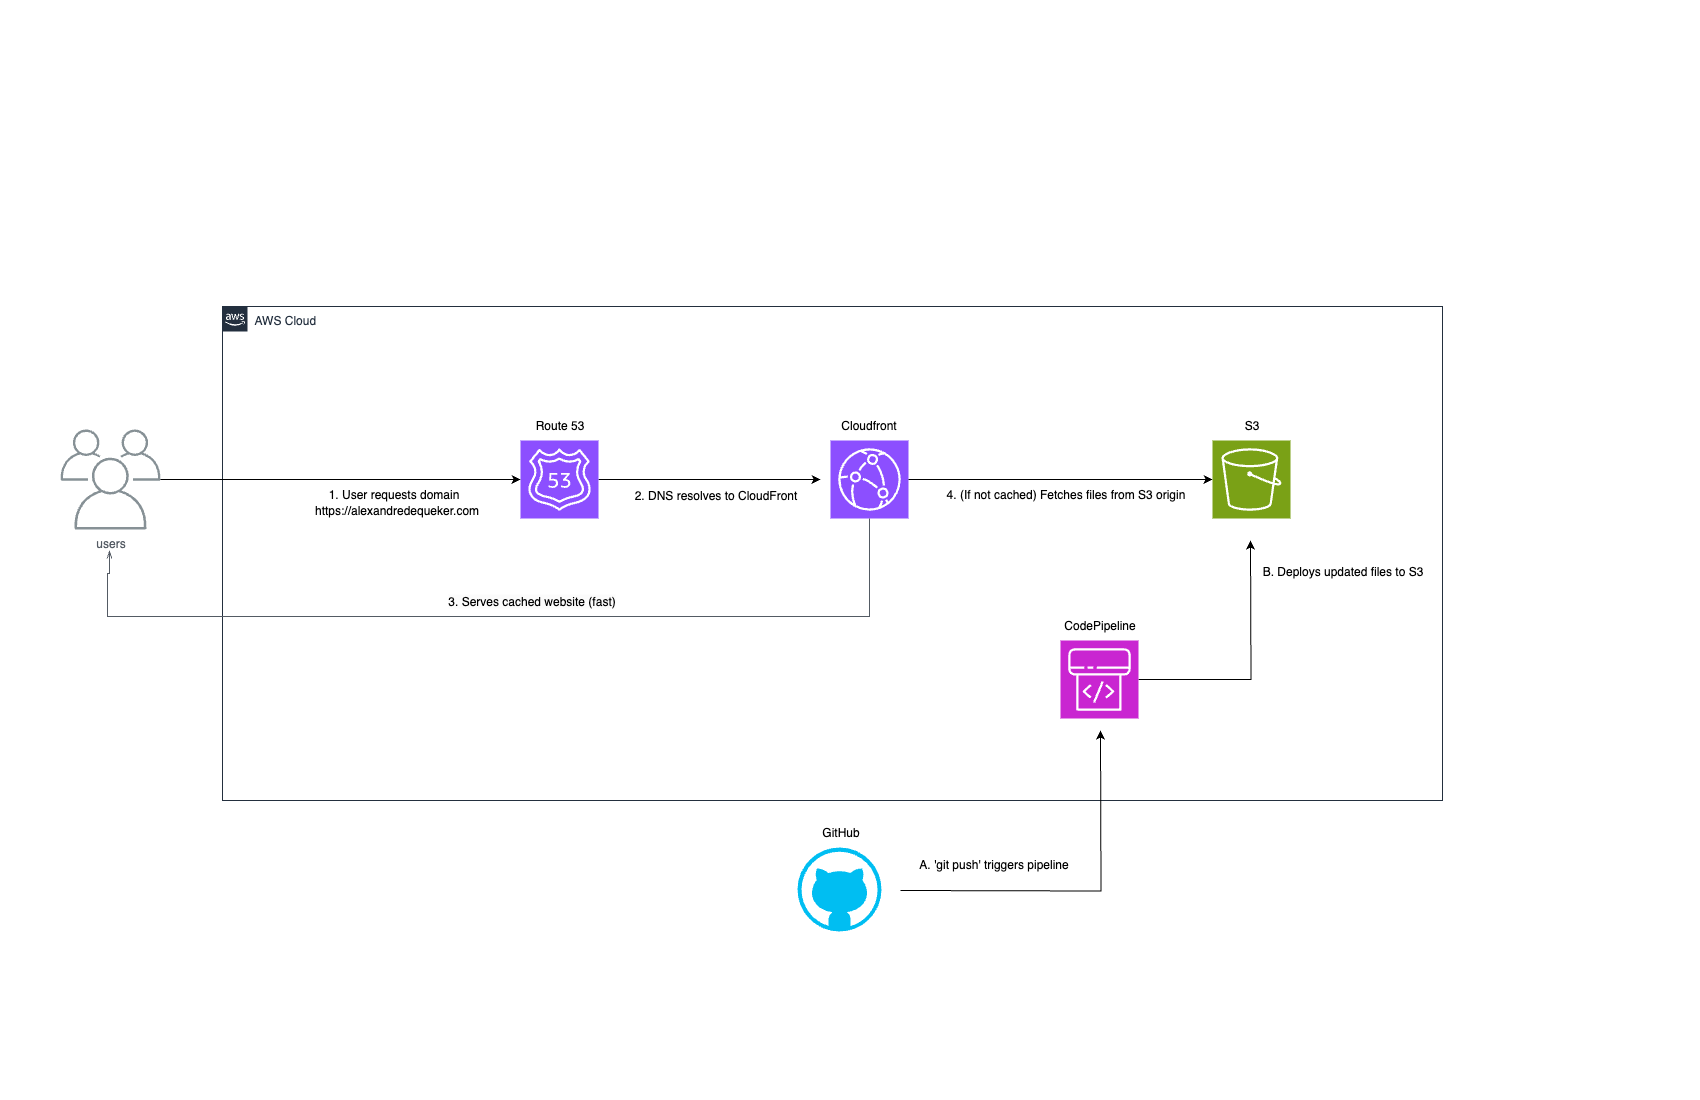

The diagram above was exported from draw.io. Its source (the exported page's mxGraphModel, read from the mxfile embedded in the PNG):
<mxGraphModel dx="1673" dy="1147" grid="0" gridSize="10" guides="1" tooltips="1" connect="1" arrows="1" fold="1" page="1" pageScale="1" pageWidth="1700" pageHeight="1100" background="none" math="0" shadow="0">
  <root>
    <mxCell id="0" />
    <mxCell id="1" parent="0" />
    <mxCell id="6QqVIQ3lJEmkLUL0RYH3-65" style="edgeStyle=orthogonalEdgeStyle;rounded=0;orthogonalLoop=1;jettySize=auto;html=1;" edge="1" parent="1" source="6QqVIQ3lJEmkLUL0RYH3-5">
      <mxGeometry relative="1" as="geometry">
        <mxPoint x="1250" y="540" as="targetPoint" />
      </mxGeometry>
    </mxCell>
    <mxCell id="6QqVIQ3lJEmkLUL0RYH3-5" value="" style="sketch=0;points=[[0,0,0],[0.25,0,0],[0.5,0,0],[0.75,0,0],[1,0,0],[0,1,0],[0.25,1,0],[0.5,1,0],[0.75,1,0],[1,1,0],[0,0.25,0],[0,0.5,0],[0,0.75,0],[1,0.25,0],[1,0.5,0],[1,0.75,0]];outlineConnect=0;fontColor=#232F3E;fillColor=#C925D1;strokeColor=#ffffff;dashed=0;verticalLabelPosition=bottom;verticalAlign=top;align=center;html=1;fontSize=12;fontStyle=0;aspect=fixed;shape=mxgraph.aws4.resourceIcon;resIcon=mxgraph.aws4.codepipeline;" vertex="1" parent="1">
      <mxGeometry x="1060" y="640" width="78" height="78" as="geometry" />
    </mxCell>
    <mxCell id="6QqVIQ3lJEmkLUL0RYH3-62" style="edgeStyle=orthogonalEdgeStyle;rounded=0;orthogonalLoop=1;jettySize=auto;html=1;" edge="1" parent="1" source="6QqVIQ3lJEmkLUL0RYH3-9">
      <mxGeometry relative="1" as="geometry">
        <mxPoint x="820" y="479" as="targetPoint" />
      </mxGeometry>
    </mxCell>
    <mxCell id="6QqVIQ3lJEmkLUL0RYH3-9" value="" style="sketch=0;points=[[0,0,0],[0.25,0,0],[0.5,0,0],[0.75,0,0],[1,0,0],[0,1,0],[0.25,1,0],[0.5,1,0],[0.75,1,0],[1,1,0],[0,0.25,0],[0,0.5,0],[0,0.75,0],[1,0.25,0],[1,0.5,0],[1,0.75,0]];outlineConnect=0;fontColor=#232F3E;fillColor=#8C4FFF;strokeColor=#ffffff;dashed=0;verticalLabelPosition=bottom;verticalAlign=top;align=center;html=1;fontSize=12;fontStyle=0;aspect=fixed;shape=mxgraph.aws4.resourceIcon;resIcon=mxgraph.aws4.route_53;" vertex="1" parent="1">
      <mxGeometry x="520" y="440" width="78" height="78" as="geometry" />
    </mxCell>
    <mxCell id="6QqVIQ3lJEmkLUL0RYH3-12" value="Route 53" style="text;html=1;align=center;verticalAlign=middle;resizable=0;points=[];autosize=1;strokeColor=none;fillColor=none;" vertex="1" parent="1">
      <mxGeometry x="524" y="410" width="70" height="30" as="geometry" />
    </mxCell>
    <mxCell id="6QqVIQ3lJEmkLUL0RYH3-14" value="CodePipeline" style="text;html=1;align=center;verticalAlign=middle;resizable=0;points=[];autosize=1;strokeColor=none;fillColor=none;" vertex="1" parent="1">
      <mxGeometry x="1054" y="610" width="90" height="30" as="geometry" />
    </mxCell>
    <mxCell id="6QqVIQ3lJEmkLUL0RYH3-15" value="2. DNS resolves to CloudFront" style="text;html=1;align=center;verticalAlign=middle;resizable=0;points=[];autosize=1;strokeColor=none;fillColor=none;" vertex="1" parent="1">
      <mxGeometry x="620" y="480" width="190" height="30" as="geometry" />
    </mxCell>
    <mxCell id="6QqVIQ3lJEmkLUL0RYH3-21" value="" style="verticalLabelPosition=bottom;html=1;verticalAlign=top;align=center;strokeColor=none;fillColor=#00BEF2;shape=mxgraph.azure.github_code;pointerEvents=1;" vertex="1" parent="1">
      <mxGeometry x="797" y="847" width="84" height="84" as="geometry" />
    </mxCell>
    <mxCell id="6QqVIQ3lJEmkLUL0RYH3-22" value="GitHub" style="text;html=1;align=center;verticalAlign=middle;resizable=0;points=[];autosize=1;strokeColor=none;fillColor=none;" vertex="1" parent="1">
      <mxGeometry x="810" y="817" width="60" height="30" as="geometry" />
    </mxCell>
    <mxCell id="6QqVIQ3lJEmkLUL0RYH3-32" value="users" style="sketch=0;outlineConnect=0;gradientColor=none;fontColor=#545B64;strokeColor=none;fillColor=#879196;dashed=0;verticalLabelPosition=bottom;verticalAlign=top;align=center;html=1;fontSize=12;fontStyle=0;aspect=fixed;shape=mxgraph.aws4.illustration_users;pointerEvents=1" vertex="1" parent="1">
      <mxGeometry x="60" y="429" width="100" height="100" as="geometry" />
    </mxCell>
    <mxCell id="6QqVIQ3lJEmkLUL0RYH3-56" value="" style="sketch=0;points=[[0,0,0],[0.25,0,0],[0.5,0,0],[0.75,0,0],[1,0,0],[0,1,0],[0.25,1,0],[0.5,1,0],[0.75,1,0],[1,1,0],[0,0.25,0],[0,0.5,0],[0,0.75,0],[1,0.25,0],[1,0.5,0],[1,0.75,0]];outlineConnect=0;fontColor=#232F3E;fillColor=#8C4FFF;strokeColor=#ffffff;dashed=0;verticalLabelPosition=bottom;verticalAlign=top;align=center;html=1;fontSize=12;fontStyle=0;aspect=fixed;shape=mxgraph.aws4.resourceIcon;resIcon=mxgraph.aws4.cloudfront;" vertex="1" parent="1">
      <mxGeometry x="830" y="440" width="78" height="78" as="geometry" />
    </mxCell>
    <mxCell id="6QqVIQ3lJEmkLUL0RYH3-57" value="Cloudfront" style="text;html=1;align=center;verticalAlign=middle;resizable=0;points=[];autosize=1;strokeColor=none;fillColor=none;" vertex="1" parent="1">
      <mxGeometry x="828" y="410" width="80" height="30" as="geometry" />
    </mxCell>
    <mxCell id="6QqVIQ3lJEmkLUL0RYH3-61" style="edgeStyle=orthogonalEdgeStyle;rounded=0;orthogonalLoop=1;jettySize=auto;html=1;entryX=0;entryY=0.5;entryDx=0;entryDy=0;entryPerimeter=0;" edge="1" parent="1" source="6QqVIQ3lJEmkLUL0RYH3-56" target="6QqVIQ3lJEmkLUL0RYH3-55">
      <mxGeometry relative="1" as="geometry" />
    </mxCell>
    <mxCell id="6QqVIQ3lJEmkLUL0RYH3-69" value="AWS Cloud" style="points=[[0,0],[0.25,0],[0.5,0],[0.75,0],[1,0],[1,0.25],[1,0.5],[1,0.75],[1,1],[0.75,1],[0.5,1],[0.25,1],[0,1],[0,0.75],[0,0.5],[0,0.25]];outlineConnect=0;gradientColor=none;html=1;whiteSpace=wrap;fontSize=12;fontStyle=0;container=1;pointerEvents=0;collapsible=0;recursiveResize=0;shape=mxgraph.aws4.group;grIcon=mxgraph.aws4.group_aws_cloud_alt;strokeColor=#232F3E;fillColor=none;verticalAlign=top;align=left;spacingLeft=30;fontColor=#232F3E;dashed=0;" vertex="1" parent="1">
      <mxGeometry x="222" y="306" width="1220" height="494" as="geometry" />
    </mxCell>
    <mxCell id="6QqVIQ3lJEmkLUL0RYH3-87" value="&lt;span style=&quot;background-color: rgb(251, 251, 251);&quot;&gt;3. Serves cached website (fast)&lt;/span&gt;" style="text;html=1;align=center;verticalAlign=middle;resizable=0;points=[];autosize=1;strokeColor=none;fillColor=none;" vertex="1" parent="6QqVIQ3lJEmkLUL0RYH3-69">
      <mxGeometry x="214" y="280" width="190" height="30" as="geometry" />
    </mxCell>
    <mxCell id="6QqVIQ3lJEmkLUL0RYH3-24" value="B. Deploys updated files to S3" style="text;html=1;align=center;verticalAlign=middle;resizable=0;points=[];autosize=1;strokeColor=none;fillColor=none;" vertex="1" parent="6QqVIQ3lJEmkLUL0RYH3-69">
      <mxGeometry x="1030" y="250" width="180" height="30" as="geometry" />
    </mxCell>
    <mxCell id="6QqVIQ3lJEmkLUL0RYH3-8" value="1. User requests domain" style="text;html=1;align=center;verticalAlign=middle;resizable=0;points=[];autosize=1;strokeColor=none;fillColor=none;rotation=0;" vertex="1" parent="6QqVIQ3lJEmkLUL0RYH3-69">
      <mxGeometry x="96" y="173" width="150" height="30" as="geometry" />
    </mxCell>
    <mxCell id="6QqVIQ3lJEmkLUL0RYH3-7" value="https://alexandredequeker.com" style="text;html=1;align=center;verticalAlign=middle;resizable=0;points=[];autosize=1;strokeColor=none;fillColor=none;rotation=0;" vertex="1" parent="6QqVIQ3lJEmkLUL0RYH3-69">
      <mxGeometry x="79" y="189" width="190" height="30" as="geometry" />
    </mxCell>
    <mxCell id="6QqVIQ3lJEmkLUL0RYH3-104" value="" style="edgeStyle=orthogonalEdgeStyle;html=1;endArrow=none;elbow=vertical;startArrow=openThin;startFill=0;strokeColor=#545B64;rounded=0;entryX=0.5;entryY=1;entryDx=0;entryDy=0;entryPerimeter=0;" edge="1" parent="6QqVIQ3lJEmkLUL0RYH3-69" target="6QqVIQ3lJEmkLUL0RYH3-56">
      <mxGeometry width="100" relative="1" as="geometry">
        <mxPoint x="-113" y="244" as="sourcePoint" />
        <mxPoint x="666" y="309" as="targetPoint" />
        <Array as="points">
          <mxPoint x="-113" y="267" />
          <mxPoint x="-115" y="267" />
          <mxPoint x="-115" y="310" />
          <mxPoint x="647" y="310" />
        </Array>
      </mxGeometry>
    </mxCell>
    <mxCell id="6QqVIQ3lJEmkLUL0RYH3-55" value="" style="sketch=0;points=[[0,0,0],[0.25,0,0],[0.5,0,0],[0.75,0,0],[1,0,0],[0,1,0],[0.25,1,0],[0.5,1,0],[0.75,1,0],[1,1,0],[0,0.25,0],[0,0.5,0],[0,0.75,0],[1,0.25,0],[1,0.5,0],[1,0.75,0]];outlineConnect=0;fontColor=#232F3E;fillColor=#7AA116;strokeColor=#ffffff;dashed=0;verticalLabelPosition=bottom;verticalAlign=top;align=center;html=1;fontSize=12;fontStyle=0;aspect=fixed;shape=mxgraph.aws4.resourceIcon;resIcon=mxgraph.aws4.s3;" vertex="1" parent="6QqVIQ3lJEmkLUL0RYH3-69">
      <mxGeometry x="990" y="134" width="78" height="78" as="geometry" />
    </mxCell>
    <mxCell id="6QqVIQ3lJEmkLUL0RYH3-13" value="S3" style="text;html=1;align=center;verticalAlign=middle;resizable=0;points=[];autosize=1;strokeColor=none;fillColor=none;" vertex="1" parent="6QqVIQ3lJEmkLUL0RYH3-69">
      <mxGeometry x="1009" y="104" width="40" height="30" as="geometry" />
    </mxCell>
    <mxCell id="6QqVIQ3lJEmkLUL0RYH3-16" value="4. (If not cached) Fetches files from S3 origin" style="text;html=1;align=center;verticalAlign=middle;resizable=0;points=[];autosize=1;strokeColor=none;fillColor=none;" vertex="1" parent="6QqVIQ3lJEmkLUL0RYH3-69">
      <mxGeometry x="713" y="173" width="260" height="30" as="geometry" />
    </mxCell>
    <mxCell id="6QqVIQ3lJEmkLUL0RYH3-94" style="edgeStyle=orthogonalEdgeStyle;rounded=0;orthogonalLoop=1;jettySize=auto;html=1;" edge="1" parent="1">
      <mxGeometry relative="1" as="geometry">
        <mxPoint x="1100" y="730" as="targetPoint" />
        <mxPoint x="900" y="890" as="sourcePoint" />
      </mxGeometry>
    </mxCell>
    <mxCell id="6QqVIQ3lJEmkLUL0RYH3-99" style="edgeStyle=orthogonalEdgeStyle;rounded=0;orthogonalLoop=1;jettySize=auto;html=1;entryX=0;entryY=0.5;entryDx=0;entryDy=0;entryPerimeter=0;" edge="1" parent="1" source="6QqVIQ3lJEmkLUL0RYH3-32" target="6QqVIQ3lJEmkLUL0RYH3-9">
      <mxGeometry relative="1" as="geometry" />
    </mxCell>
    <mxCell id="6QqVIQ3lJEmkLUL0RYH3-23" value="A. 'git push' triggers pipeline" style="text;html=1;align=center;verticalAlign=middle;resizable=0;points=[];autosize=1;strokeColor=none;fillColor=none;" vertex="1" parent="1">
      <mxGeometry x="908" y="849" width="170" height="30" as="geometry" />
    </mxCell>
  </root>
</mxGraphModel>